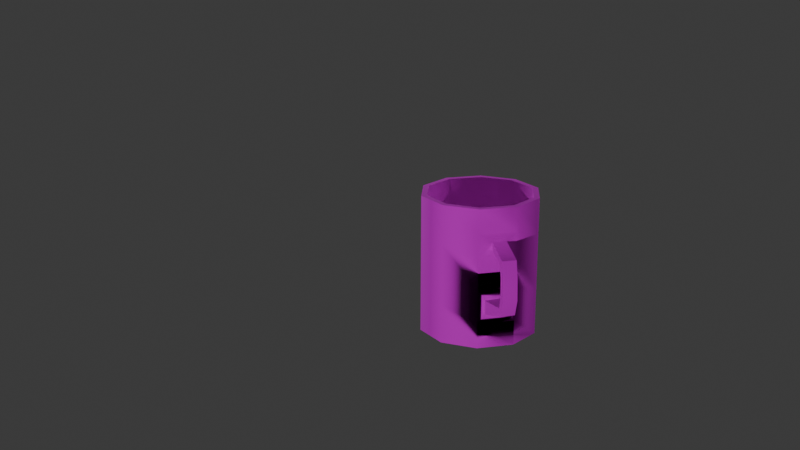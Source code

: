 # Source: Cup.blend  (saved by Blender 4.0.36; exported with 4.5.12 LTS)
import bpy
from mathutils import Matrix  # noqa: F401  (used for matrix-valued properties, if any)

bpy.ops.wm.read_factory_settings(use_empty=True)
scene = bpy.context.scene
scene.name = 'Scene'

# ---- collections
col_collection = bpy.data.collections.new('Collection'); scene.collection.children.link(col_collection)
col_lights__camera__action = bpy.data.collections.new('Lights, Camera, ACTION!'); scene.collection.children.link(col_lights__camera__action)

# ---- images (referenced by path relative to the original .blend; pixels are not part of the script)
import os
ASSET_DIR = os.environ.get("B2B_ASSET_DIR", "")  # directory of the original .blend (textures are referenced by path, not embedded)
HERE = os.path.dirname(os.path.abspath(__file__))  # packed textures are extracted next to this script under _unpacked/

def load_image(name, relpath, width, height, colorspace="sRGB"):
    """Load a texture the original file referenced (path relative to the .blend, or extracted next to this script)."""
    p = next((c for c in (os.path.join(HERE, relpath), os.path.join(ASSET_DIR, relpath)) if relpath and os.path.exists(c)), "")
    if p:
        img = bpy.data.images.load(p, check_existing=True)
        img.name = name
    else:  # same state as the original file: an image datablock whose file is absent (Cycles renders it pink)
        img = bpy.data.images.new(name, width, height)
        img.source = "FILE"
        img.filepath = "//" + (relpath or name)
    img.colorspace_settings.name = colorspace
    return img
img_i_heart_plants_but_red_png = load_image('I heart Plants but red.png', 'I heart Plants but red.png', 1024, 1024, 'sRGB')

# ---- materials (node trees are filled in below, after node groups)
mat_cup = bpy.data.materials.new('cup')

# ---- node groups
ng_auto_smooth = bpy.data.node_groups.new('Auto Smooth', 'GeometryNodeTree')
_s = ng_auto_smooth.interface.new_socket(name='Geometry', in_out='OUTPUT', socket_type='NodeSocketGeometry')
_s = ng_auto_smooth.interface.new_socket(name='Geometry', in_out='INPUT', socket_type='NodeSocketGeometry')
_s = ng_auto_smooth.interface.new_socket(name='Angle', in_out='INPUT', socket_type='NodeSocketFloat')
_s.subtype = 'ANGLE'
_s.min_value = 0.0
_s.max_value = 3.142
ng_auto_smooth.is_modifier = True
_N = ng_auto_smooth.nodes; _L = ng_auto_smooth.links
n0 = _N.new('NodeGroupOutput'); n0.name = 'Group Output'; n0.location = (480, -100)
n1 = _N.new('NodeGroupInput'); n1.name = 'Group Input'; n1.location = (-420, -300)
n2 = _N.new('NodeGroupInput'); n2.name = 'Group Input.001'; n2.location = (-60, -100)
n3 = _N.new('GeometryNodeSetShadeSmooth'); n3.name = 'Set Shade Smooth'; n3.location = (120, -100)
n3.domain = 'EDGE'
n4 = _N.new('GeometryNodeSetShadeSmooth'); n4.name = 'Set Shade Smooth.001'; n4.location = (300, -100)
n5 = _N.new('GeometryNodeInputMeshEdgeAngle'); n5.name = 'Edge Angle'; n5.location = (-420, -220)
n6 = _N.new('GeometryNodeInputEdgeSmooth'); n6.name = 'Is Edge Smooth'; n6.location = (-60, -160)
n7 = _N.new('GeometryNodeInputShadeSmooth'); n7.name = 'Is Face Smooth'; n7.location = (-240, -340)
n8 = _N.new('FunctionNodeBooleanMath'); n8.name = 'Boolean Math'; n8.location = (-60, -220)
n9 = _N.new('FunctionNodeCompare'); n9.name = 'Compare'; n9.location = (-240, -180)
n9.operation = 'LESS_EQUAL'
_L.new(n5.outputs[0], n9.inputs[0])
_L.new(n4.outputs[0], n0.inputs[0])
_L.new(n1.outputs[1], n9.inputs[1])
_L.new(n9.outputs[0], n8.inputs[0])
_L.new(n7.outputs[0], n8.inputs[1])
_L.new(n2.outputs[0], n3.inputs[0])
_L.new(n6.outputs[0], n3.inputs[1])
_L.new(n3.outputs[0], n4.inputs[0])
_L.new(n8.outputs[0], n3.inputs[2])
n0.is_active_output = True

# ---- material node trees
mat_cup.use_nodes = True; mat_cup.node_tree.nodes.clear()
_N = mat_cup.node_tree.nodes; _L = mat_cup.node_tree.links
n0 = _N.new('ShaderNodeOutputMaterial'); n0.name = 'Material Output'; n0.location = (404, 300)
n1 = _N.new('ShaderNodeTexImage'); n1.name = 'Image Texture'; n1.location = (-511, 341)
n1.image = img_i_heart_plants_but_red_png
n2 = _N.new('ShaderNodeMix'); n2.name = 'Mix'; n2.location = (-136, 323)
n2.data_type = 'RGBA'
n2.inputs[0].default_value = 0.0
n2.inputs[7].default_value = (0.7991, 0.0137, 0.02315, 1.0)
n3 = _N.new('ShaderNodeBsdfPrincipled'); n3.name = 'Principled BSDF'; n3.location = (84, 330)
n3.inputs[2].default_value = 1.0
n3.inputs[3].default_value = 1.45
_L.new(n3.outputs[0], n0.inputs[0])
_L.new(n1.outputs[0], n2.inputs[6])
_L.new(n2.outputs[2], n3.inputs[0])
n0.is_active_output = True

# ---- world
world_world = bpy.data.worlds.new('World'); scene.world = world_world
world_world.use_nodes = True; world_world.node_tree.nodes.clear()
_N = world_world.node_tree.nodes; _L = world_world.node_tree.links
n0 = _N.new('ShaderNodeOutputWorld'); n0.name = 'World Output'; n0.location = (300, 300)
n1 = _N.new('ShaderNodeBackground'); n1.name = 'Background'; n1.location = (10, 300)
n1.inputs[0].default_value = (0.05088, 0.05088, 0.05088, 1.0)
_L.new(n1.outputs[0], n0.inputs[0])
n0.is_active_output = True
world_world.color = (0.05088, 0.05088, 0.05088)
world_world.use_sun_shadow = False
world_world.sun_shadow_jitter_overblur = 0.0

# ---- cameras
cam_camera = bpy.data.cameras.new('Camera')
cam_camera.clip_end = 100.0
cam_camera.ortho_scale = 7.314

# ---- lights
light_light = bpy.data.lights.new('Light', 'POINT')
light_light.transmission_factor = 0.0
light_light.use_soft_falloff = False
light_light.energy = 2000.0
light_light.shadow_soft_size = 0.1
light_light.shadow_maximum_resolution = 0.006
light_light.use_absolute_resolution = True
light_light_001 = bpy.data.lights.new('Light.001', 'POINT')
light_light_001.transmission_factor = 0.0
light_light_001.use_soft_falloff = False
light_light_001.energy = 2000.0
light_light_001.shadow_soft_size = 0.1
light_light_001.shadow_maximum_resolution = 0.006
light_light_001.use_absolute_resolution = True
light_light_002 = bpy.data.lights.new('Light.002', 'POINT')
light_light_002.transmission_factor = 0.0
light_light_002.use_soft_falloff = False
light_light_002.energy = 2000.0
light_light_002.shadow_soft_size = 0.1
light_light_002.shadow_maximum_resolution = 0.006
light_light_002.use_absolute_resolution = True

# ---- meshes
me_circle_001 = bpy.data.meshes.new('Circle.001')
me_circle_001.from_pydata([(0.0, 1.0, 0.0), (-0.5878, 0.809, 0.0), (-0.9511, 0.309, 0.0), (-0.9511, -0.309, 0.0), (-0.5878, -0.809, 0.0), (0.0, -1.0, 0.0), (0.5878, -0.809, 0.0), (0.9511, -0.309, 0.0), (0.9511, 0.309, 0.0), (0.5878, 0.809, 0.0), (0.3633, 0.118, 0.0), (-0.3633, -0.118, 0.0), (0.0, 1.0, 2.342), (-0.5878, 0.809, 2.342), (-0.9511, 0.309, 2.342), (-0.9511, -0.309, 2.342), (-0.5878, -0.809, 2.342), (0.0, -1.0, 2.342), (0.5878, -0.809, 2.342), (0.9511, -0.309, 2.342), (0.9511, 0.309, 2.342), (0.5878, 0.809, 2.342), (0.5878, -0.809, 1.811), (0.9511, -0.309, 1.925), (-0.9511, -0.309, 1.811), (-0.5878, -0.809, 1.811), (0.0, 1.0, 1.811), (-0.5878, 0.809, 1.811), (0.9511, 0.309, 1.925), (0.0, -1.0, 1.811), (-0.9511, 0.309, 1.811), (0.5878, 0.809, 1.811), (0.9511, -0.309, 1.014), (-0.5878, -0.809, 0.7895), (-0.5878, 0.809, 0.7895), (0.9511, 0.309, 1.014), (0.0, -1.0, 0.7895), (-0.9511, 0.309, 0.7895), (0.5878, 0.809, 0.7895), (0.5878, -0.809, 0.7895), (-0.9511, -0.309, 0.7895), (0.0, 1.0, 0.7895), (0.9511, -0.309, 0.424), (-0.5878, -0.809, 0.6485), (-0.5878, 0.809, 0.6485), (0.9511, 0.309, 0.424), (0.0, -1.0, 0.6485), (-0.9511, 0.309, 0.6485), (0.5878, 0.809, 0.6485), (0.5878, -0.809, 0.6485), (-0.9511, -0.309, 0.6485), (0.0, 1.0, 0.6485), (0.5878, -0.809, 1.673), (-0.9511, -0.309, 1.673), (0.0, 1.0, 1.673), (0.9511, -0.309, 1.554), (-0.5878, -0.809, 1.673), (-0.5878, 0.809, 1.673), (0.9511, 0.309, 1.554), (0.0, -1.0, 1.673), (-0.9511, 0.309, 1.673), (0.5878, 0.809, 1.673), (1.02, -0.1183, 1.811), (1.02, 0.1183, 1.811), (0.9985, -0.2122, 0.8344), (0.9985, 0.2122, 0.8344), (0.9979, -0.2122, 0.5936), (0.9979, 0.2122, 0.5936), (1.02, -0.1183, 1.673), (1.02, 0.1183, 1.673), (1.402, 0.1183, 1.6), (1.402, -0.1183, 1.6), (1.502, 0.1183, 1.664), (1.502, -0.1183, 1.664), (1.423, -0.1183, 0.8641), (1.423, 0.1183, 0.8641), (1.501, -0.1183, 0.7539), (1.501, 0.1183, 0.7539), (1.568, 0.1183, 1.386), (1.568, -0.1183, 1.386), (1.457, 0.1183, 1.373), (1.457, -0.1183, 1.373), (1.473, -0.1183, 1.037), (1.473, 0.1183, 1.037), (1.594, -0.1183, 1.028), (1.594, 0.1183, 1.028), (0.0, 0.9235, 0.06437), (-0.5428, 0.7471, 0.06437), (-0.8783, 0.2854, 0.06437), (-0.8783, -0.2854, 0.06437), (-0.5428, -0.7471, 0.06437), (0.0, -0.9235, 0.06437), (0.5428, -0.7471, 0.06437), (0.8783, -0.2854, 0.06437), (0.8783, 0.2854, 0.06437), (0.5428, 0.7471, 0.06437), (0.3633, 0.118, 0.1), (-0.3633, -0.118, 0.1), (0.0, 0.9, 2.342), (-0.529, 0.7281, 2.342), (-0.856, 0.2781, 2.342), (-0.856, -0.2781, 2.342), (-0.529, -0.7281, 2.342), (0.0, -0.9, 2.342), (0.529, -0.7281, 2.342), (0.856, -0.2781, 2.342), (0.856, 0.2781, 2.342), (0.529, 0.7281, 2.342), (0.529, -0.7281, 1.811), (0.8555, -0.2797, 1.921), (-0.856, -0.2781, 1.811), (-0.529, -0.7281, 1.811), (0.0, 0.9, 1.811), (-0.529, 0.7281, 1.811), (0.8555, 0.2797, 1.921), (0.0, -0.9, 1.811), (-0.856, 0.2781, 1.811), (0.529, 0.7281, 1.811), (0.855, -0.2813, 1.01), (-0.529, -0.7281, 0.7895), (-0.529, 0.7281, 0.7895), (0.855, 0.2813, 1.01), (0.0, -0.9, 0.7895), (-0.856, 0.2781, 0.7895), (0.529, 0.7281, 0.7895), (0.529, -0.7281, 0.7895), (-0.856, -0.2781, 0.7895), (0.0, 0.9, 0.7895), (0.8551, -0.2812, 0.4278), (-0.529, -0.7281, 0.6485), (-0.529, 0.7281, 0.6485), (0.8551, 0.2812, 0.4278), (0.0, -0.9, 0.6485), (-0.856, 0.2781, 0.6485), (0.529, 0.7281, 0.6485), (0.529, -0.7281, 0.6485), (-0.856, -0.2781, 0.6485), (0.0, 0.9, 0.6485), (0.529, -0.7281, 1.673), (-0.856, -0.2781, 1.673), (0.0, 0.9, 1.673), (0.8555, -0.2798, 1.558), (-0.529, -0.7281, 1.673), (-0.529, 0.7281, 1.673), (0.8555, 0.2798, 1.558), (0.0, -0.9, 1.673), (-0.856, 0.2781, 1.673), (0.529, 0.7281, 1.673)], [], [(0, 9, 8, 10), (10, 8, 7, 6), (1, 0, 10, 11), (11, 10, 6, 5), (2, 1, 11, 3), (3, 11, 5, 4), (23, 19, 18, 22), (25, 16, 15, 24), (27, 13, 12, 26), (28, 20, 19, 23), (29, 17, 16, 25), (30, 14, 13, 27), (31, 21, 20, 28), (22, 18, 17, 29), (24, 15, 14, 30), (26, 12, 21, 31), (54, 26, 31, 61), (53, 24, 30, 60), (52, 22, 29, 59), (61, 31, 28, 58), (60, 30, 27, 57), (59, 29, 25, 56), (32, 64, 65, 35), (57, 27, 26, 54), (56, 25, 24, 53), (55, 23, 22, 52), (42, 32, 39, 49), (43, 33, 40, 50), (44, 34, 41, 51), (28, 63, 69, 58), (46, 36, 33, 43), (47, 37, 34, 44), (48, 38, 35, 45), (49, 39, 36, 46), (50, 40, 37, 47), (51, 41, 38, 48), (0, 51, 48, 9), (3, 50, 47, 2), (6, 49, 46, 5), (9, 48, 45, 8), (2, 47, 44, 1), (5, 46, 43, 4), (8, 45, 42, 7), (1, 44, 51, 0), (4, 43, 50, 3), (7, 42, 49, 6), (32, 55, 52, 39), (33, 56, 53, 40), (34, 57, 54, 41), (35, 58, 55, 32), (36, 59, 56, 33), (37, 60, 57, 34), (38, 61, 58, 35), (39, 52, 59, 36), (40, 53, 60, 37), (41, 54, 61, 38), (63, 72, 70, 69), (70, 80, 81, 71), (58, 69, 68, 55), (42, 66, 64, 32), (23, 62, 63, 28), (45, 67, 66, 42), (35, 65, 67, 45), (55, 68, 62, 23), (64, 74, 75, 65), (65, 75, 77, 67), (66, 76, 74, 64), (67, 77, 76, 66), (74, 82, 83, 75), (75, 83, 85, 77), (76, 84, 82, 74), (77, 85, 84, 76), (62, 73, 72, 63), (69, 70, 71, 68), (68, 71, 73, 62), (73, 79, 78, 72), (72, 78, 80, 70), (71, 81, 79, 73), (85, 78, 79, 84), (83, 80, 78, 85), (84, 79, 81, 82), (82, 81, 80, 83), (55, 58, 28, 23), (42, 32, 35, 45), (86, 96, 94, 95), (96, 92, 93, 94), (87, 97, 96, 86), (97, 91, 92, 96), (88, 89, 97, 87), (89, 90, 91, 97), (109, 108, 104, 105), (111, 110, 101, 102), (113, 112, 98, 99), (114, 109, 105, 106), (115, 111, 102, 103), (116, 113, 99, 100), (117, 114, 106, 107), (108, 115, 103, 104), (110, 116, 100, 101), (112, 117, 107, 98), (140, 147, 117, 112), (139, 146, 116, 110), (138, 145, 115, 108), (147, 144, 114, 117), (146, 143, 113, 116), (145, 142, 111, 115), (143, 140, 112, 113), (142, 139, 110, 111), (141, 138, 108, 109), (128, 135, 125, 118), (129, 136, 126, 119), (130, 137, 127, 120), (132, 129, 119, 122), (133, 130, 120, 123), (134, 131, 121, 124), (135, 132, 122, 125), (136, 133, 123, 126), (137, 134, 124, 127), (86, 95, 134, 137), (89, 88, 133, 136), (92, 91, 132, 135), (95, 94, 131, 134), (88, 87, 130, 133), (91, 90, 129, 132), (94, 93, 128, 131), (87, 86, 137, 130), (90, 89, 136, 129), (93, 92, 135, 128), (118, 125, 138, 141), (119, 126, 139, 142), (120, 127, 140, 143), (121, 118, 141, 144), (122, 119, 142, 145), (123, 120, 143, 146), (124, 121, 144, 147), (125, 122, 145, 138), (126, 123, 146, 139), (127, 124, 147, 140), (141, 109, 114, 144), (128, 118, 121, 131), (12, 13, 99, 98), (13, 14, 100, 99), (14, 15, 101, 100), (15, 16, 102, 101), (16, 17, 103, 102), (17, 18, 104, 103), (18, 19, 105, 104), (19, 20, 106, 105), (20, 21, 107, 106), (21, 12, 98, 107)])
me_circle_001.polygons.foreach_set('use_smooth', [True] * 150)
_uv = me_circle_001.uv_layers.new(name='UVMap')
_uv.uv.foreach_set('vector', [0.7008, 0.3266, 0.6826, 0.3516, 0.6532, 0.3612, 0.6532, 0.3302, 0.6532, 0.3302, 0.6532, 0.3612, 0.6238, 0.3516, 0.6056, 0.3266, 0.7008, 0.2956, 0.7008, 0.3266, 0.6532, 0.3302, 0.6532, 0.292, 0.6532, 0.292, 0.6532, 0.3302, 0.6056, 0.3266, 0.6056, 0.2956, 0.6826, 0.2706, 0.7008, 0.2956, 0.6532, 0.292, 0.6532, 0.2611, 0.6532, 0.2611, 0.6532, 0.292, 0.6056, 0.2956, 0.6238, 0.2706, 0.1725, 0.3889, 0.148, 0.3804, 0.1603, 0.3484, 0.1886, 0.3556, 0.2011, 0.2849, 0.1711, 0.2805, 0.1734, 0.2458, 0.2043, 0.2487, 0.2049, 0.1752, 0.1733, 0.176, 0.1702, 0.1404, 0.2021, 0.1376, 0.1813, 0.06066, 0.1552, 0.06844, 0.1388, 0.03476, 0.1652, 0.02244, 0.1959, 0.3207, 0.1665, 0.3152, 0.1711, 0.2805, 0.2011, 0.2849, 0.2056, 0.2123, 0.1744, 0.2114, 0.1733, 0.176, 0.2049, 0.1752, 0.1967, 0.09908, 0.1647, 0.104, 0.1552, 0.06844, 0.1813, 0.06066, 0.1886, 0.3556, 0.1603, 0.3484, 0.1665, 0.3152, 0.1959, 0.3207, 0.2043, 0.2487, 0.1734, 0.2458, 0.1744, 0.2114, 0.2056, 0.2123, 0.2021, 0.1376, 0.1702, 0.1404, 0.1647, 0.104, 0.1967, 0.09908, 0.2106, 0.1366, 0.2021, 0.1376, 0.1967, 0.09908, 0.2055, 0.09757, 0.2124, 0.2492, 0.2043, 0.2487, 0.2056, 0.2123, 0.2139, 0.2124, 0.1965, 0.3575, 0.1886, 0.3556, 0.1959, 0.3207, 0.2039, 0.3221, 0.2055, 0.09757, 0.1967, 0.09908, 0.1813, 0.06066, 0.2061, 0.0561, 0.2139, 0.2124, 0.2056, 0.2123, 0.2049, 0.1752, 0.2133, 0.1748, 0.2039, 0.3221, 0.1959, 0.3207, 0.2011, 0.2849, 0.2092, 0.2858, 0.6696, 0.1806, 0.6589, 0.1648, 0.6584, 0.09385, 0.6728, 0.05335, 0.2133, 0.1748, 0.2049, 0.1752, 0.2021, 0.1376, 0.2106, 0.1366, 0.2092, 0.2858, 0.2011, 0.2849, 0.2043, 0.2487, 0.2124, 0.2492, 0.1942, 0.3949, 0.1725, 0.3889, 0.1886, 0.3556, 0.1965, 0.3575, 0.4112, 0.3171, 0.3251, 0.3664, 0.3139, 0.265, 0.3333, 0.2593, 0.3651, 0.1094, 0.351, 0.09525, 0.4297, 0.05208, 0.4337, 0.0716, 0.5714, 0.125, 0.5872, 0.114, 0.6138, 0.195, 0.5951, 0.1958, 0.6981, 0.2555, 0.6988, 0.2455, 0.6974, 0.2461, 0.6984, 0.2468, 0.3281, 0.179, 0.3085, 0.1746, 0.351, 0.09525, 0.3651, 0.1094, 0.5113, 0.07779, 0.5186, 0.0595, 0.5872, 0.114, 0.5714, 0.125, 0.5781, 0.2673, 0.5954, 0.2755, 0.5758, 0.3664, 0.5052, 0.3221, 0.3333, 0.2593, 0.3139, 0.265, 0.3085, 0.1746, 0.3281, 0.179, 0.4337, 0.0716, 0.4297, 0.05208, 0.5186, 0.0595, 0.5113, 0.07779, 0.5951, 0.1958, 0.6138, 0.195, 0.5954, 0.2755, 0.5781, 0.2673, 0.5348, 0.1974, 0.5951, 0.1958, 0.5781, 0.2673, 0.5238, 0.2394, 0.445, 0.1353, 0.4337, 0.0716, 0.5113, 0.07779, 0.4863, 0.1365, 0.3998, 0.2371, 0.3333, 0.2593, 0.3281, 0.179, 0.392, 0.1948, 0.5238, 0.2394, 0.5781, 0.2673, 0.5052, 0.3221, 0.485, 0.267, 0.4863, 0.1365, 0.5113, 0.07779, 0.5714, 0.125, 0.5199, 0.1597, 0.392, 0.1948, 0.3281, 0.179, 0.3651, 0.1094, 0.4096, 0.1569, 0.485, 0.267, 0.5052, 0.3221, 0.4112, 0.3171, 0.4353, 0.2674, 0.5199, 0.1597, 0.5714, 0.125, 0.5951, 0.1958, 0.5348, 0.1974, 0.4096, 0.1569, 0.3651, 0.1094, 0.4337, 0.0716, 0.445, 0.1353, 0.4353, 0.2674, 0.4112, 0.3171, 0.3333, 0.2593, 0.3998, 0.2371, 0.2264, 0.4029, 0.1942, 0.3949, 0.1965, 0.3575, 0.2486, 0.3688, 0.3359, 0.2865, 0.3298, 0.8317, 0.1178, 0.8317, 0.1247, 0.2865, 0.2696, 0.173, 0.2133, 0.1748, 0.2106, 0.1366, 0.2677, 0.1318, 0.2423, 0.05037, 0.2061, 0.0561, 0.1995, 0.01466, 0.2357, 0.008931, 0.5479, 0.2865, 0.5443, 0.8317, 0.3298, 0.8317, 0.3359, 0.2865, 0.2694, 0.2136, 0.2139, 0.2124, 0.2133, 0.1748, 0.2696, 0.173, 0.2636, 0.09012, 0.2055, 0.09757, 0.2061, 0.0561, 0.2423, 0.05037, 0.758, 0.2865, 0.7594, 0.8317, 0.5443, 0.8317, 0.5479, 0.2865, 0.1247, 0.2865, 0.1178, 0.8317, -0.09129, 0.8317, -0.08489, 0.2865, 0.2677, 0.1318, 0.2106, 0.1366, 0.2055, 0.09757, 0.2636, 0.09012, 0.6988, 0.2455, 0.6842, 0.2056, 0.6841, 0.2139, 0.6974, 0.2461, 0.6841, 0.2139, 0.6772, 0.1953, 0.6782, 0.1894, 0.6857, 0.206, 0.6984, 0.2468, 0.6974, 0.2461, 0.7005, 0.2444, 0.7036, 0.2567, 0.6302, 0.2475, 0.6428, 0.1868, 0.6589, 0.1648, 0.6696, 0.1806, 0.7105, 0.2735, 0.7016, 0.2521, 0.6988, 0.2455, 0.6981, 0.2555, 0.6141, 0.03519, 0.6394, 0.08849, 0.6428, 0.1868, 0.6302, 0.2475, 0.6728, 0.05335, 0.6584, 0.09385, 0.6394, 0.08849, 0.6141, 0.03519, 0.7036, 0.2567, 0.7005, 0.2444, 0.7016, 0.2521, 0.7105, 0.2735, 0.6589, 0.1648, 0.6611, 0.1563, 0.6618, 0.1503, 0.6584, 0.09385, 0.6584, 0.09385, 0.6618, 0.1503, 0.6618, 0.1423, 0.6394, 0.08849, 0.6428, 0.1868, 0.6608, 0.1563, 0.6611, 0.1563, 0.6589, 0.1648, 0.6394, 0.08849, 0.6618, 0.1423, 0.6608, 0.1563, 0.6428, 0.1868, 0.6611, 0.1563, 0.6672, 0.1652, 0.6668, 0.1671, 0.6618, 0.1503, 0.6618, 0.1503, 0.6668, 0.1671, 0.6677, 0.1642, 0.6618, 0.1423, 0.6608, 0.1563, 0.667, 0.1691, 0.6672, 0.1652, 0.6611, 0.1563, 0.6618, 0.1423, 0.6677, 0.1642, 0.667, 0.1691, 0.6608, 0.1563, 0.7016, 0.2521, 0.6835, 0.211, 0.6842, 0.2056, 0.6988, 0.2455, 0.6974, 0.2461, 0.6841, 0.2139, 0.6857, 0.206, 0.7005, 0.2444, 0.7005, 0.2444, 0.6857, 0.206, 0.6835, 0.211, 0.7016, 0.2521, 0.6835, 0.211, 0.6772, 0.1939, 0.6778, 0.1898, 0.6842, 0.2056, 0.6842, 0.2056, 0.6778, 0.1898, 0.6772, 0.1953, 0.6841, 0.2139, 0.6857, 0.206, 0.6782, 0.1894, 0.6772, 0.1939, 0.6835, 0.211, 0.6677, 0.1642, 0.6778, 0.1898, 0.6772, 0.1939, 0.667, 0.1691, 0.6668, 0.1671, 0.6772, 0.1953, 0.6778, 0.1898, 0.6677, 0.1642, 0.667, 0.1691, 0.6772, 0.1939, 0.6782, 0.1894, 0.6672, 0.1652, 0.6672, 0.1652, 0.6782, 0.1894, 0.6772, 0.1953, 0.6668, 0.1671, 0.2557, 0.7688, 0.2557, 0.7089, 0.2917, 0.7089, 0.2917, 0.7688, 0.698, 0.4183, 0.7552, 0.4183, 0.7552, 0.3584, 0.698, 0.3584, 0.971, 0.4112, 0.9351, 0.3786, 0.9526, 0.3546, 0.971, 0.3799, 0.9351, 0.3786, 0.893, 0.3546, 0.9228, 0.3449, 0.9526, 0.3546, 0.9526, 0.4366, 0.9105, 0.4125, 0.9351, 0.3786, 0.971, 0.4112, 0.9105, 0.4125, 0.8746, 0.3799, 0.893, 0.3546, 0.9351, 0.3786, 0.9228, 0.4462, 0.893, 0.4366, 0.9105, 0.4125, 0.9526, 0.4366, 0.893, 0.4366, 0.8746, 0.4112, 0.8746, 0.3799, 0.9105, 0.4125, 0.1233, 0.3707, 0.1241, 0.3398, 0.1552, 0.3469, 0.144, 0.377, 0.1334, 0.2762, 0.1356, 0.2434, 0.1683, 0.2455, 0.1648, 0.2798, 0.1346, 0.1772, 0.1313, 0.1439, 0.1643, 0.141, 0.1675, 0.1762, 0.1257, 0.0782, 0.1132, 0.04926, 0.134, 0.03955, 0.1499, 0.07037, 0.1296, 0.3085, 0.1334, 0.2762, 0.1648, 0.2798, 0.1609, 0.3142, 0.136, 0.2105, 0.1346, 0.1772, 0.1675, 0.1762, 0.1686, 0.2112, 0.1261, 0.111, 0.1257, 0.0782, 0.1499, 0.07037, 0.1583, 0.1053, 0.1241, 0.3398, 0.1296, 0.3085, 0.1609, 0.3142, 0.1552, 0.3469, 0.1356, 0.2434, 0.136, 0.2105, 0.1686, 0.2112, 0.1683, 0.2455, 0.1313, 0.1439, 0.1261, 0.111, 0.1583, 0.1053, 0.1643, 0.141, 0.1231, 0.145, 0.1181, 0.1125, 0.1261, 0.111, 0.1313, 0.1439, 0.1275, 0.2431, 0.1278, 0.2107, 0.136, 0.2105, 0.1356, 0.2434, 0.1166, 0.3383, 0.1217, 0.3073, 0.1296, 0.3085, 0.1241, 0.3398, 0.1181, 0.1125, 0.1056, 0.08235, 0.1257, 0.0782, 0.1261, 0.111, 0.1278, 0.2107, 0.1264, 0.1778, 0.1346, 0.1772, 0.136, 0.2105, 0.1217, 0.3073, 0.1253, 0.2755, 0.1334, 0.2762, 0.1296, 0.3085, 0.1264, 0.1778, 0.1231, 0.145, 0.1313, 0.1439, 0.1346, 0.1772, 0.1253, 0.2755, 0.1275, 0.2431, 0.1356, 0.2434, 0.1334, 0.2762, 0.1044, 0.3668, 0.1166, 0.3383, 0.1241, 0.3398, 0.1233, 0.3707, 0.794, 0.07153, 0.7209, 0.1242, 0.7009, 0.1189, 0.7051, 0.02382, 0.7533, 0.2598, 0.816, 0.2912, 0.8127, 0.3108, 0.7396, 0.2746, 0.9367, 0.2406, 0.9581, 0.1786, 0.9762, 0.18, 0.9522, 0.2513, 0.7179, 0.1981, 0.7533, 0.2598, 0.7396, 0.2746, 0.698, 0.2031, 0.8845, 0.2833, 0.9367, 0.2406, 0.9522, 0.2513, 0.8921, 0.3011, 0.9468, 0.1145, 0.8794, 0.06389, 0.9586, 0.02382, 0.964, 0.1087, 0.7209, 0.1242, 0.7179, 0.1981, 0.698, 0.2031, 0.7009, 0.1189, 0.816, 0.2912, 0.8845, 0.2833, 0.8921, 0.3011, 0.8127, 0.3108, 0.9581, 0.1786, 0.9468, 0.1145, 0.964, 0.1087, 0.9762, 0.18, 0.9046, 0.1757, 0.8966, 0.1379, 0.9468, 0.1145, 0.9581, 0.1786, 0.8243, 0.2344, 0.8612, 0.2318, 0.8845, 0.2833, 0.816, 0.2912, 0.7825, 0.1437, 0.7755, 0.1828, 0.7179, 0.1981, 0.7209, 0.1242, 0.8966, 0.1379, 0.8625, 0.1123, 0.8794, 0.06389, 0.9468, 0.1145, 0.8612, 0.2318, 0.891, 0.21, 0.9367, 0.2406, 0.8845, 0.2833, 0.7755, 0.1828, 0.792, 0.2163, 0.7533, 0.2598, 0.7179, 0.1981, 0.8625, 0.1123, 0.8164, 0.1144, 0.794, 0.07153, 0.8794, 0.06389, 0.891, 0.21, 0.9046, 0.1757, 0.9581, 0.1786, 0.9367, 0.2406, 0.792, 0.2163, 0.8243, 0.2344, 0.816, 0.2912, 0.7533, 0.2598, 0.8164, 0.1144, 0.7825, 0.1437, 0.7209, 0.1242, 0.794, 0.07153, 0.07558, 0.3616, 0.06872, 0.3307, 0.1166, 0.3383, 0.1044, 0.3668, 0.07603, 0.2715, 0.07768, 0.2416, 0.1275, 0.2431, 0.1253, 0.2755, 0.07614, 0.1813, 0.07306, 0.1508, 0.1231, 0.145, 0.1264, 0.1778, 0.07561, 0.08786, 0.07004, 0.05702, 0.1001, 0.05168, 0.1056, 0.08235, 0.07295, 0.3012, 0.07603, 0.2715, 0.1253, 0.2755, 0.1217, 0.3073, 0.07773, 0.2116, 0.07614, 0.1813, 0.1264, 0.1778, 0.1278, 0.2107, 0.06872, 0.1201, 0.07561, 0.08786, 0.1056, 0.08235, 0.1181, 0.1125, 0.06872, 0.3307, 0.07295, 0.3012, 0.1217, 0.3073, 0.1166, 0.3383, 0.07768, 0.2416, 0.07773, 0.2116, 0.1278, 0.2107, 0.1275, 0.2431, 0.07306, 0.1508, 0.06872, 0.1201, 0.1181, 0.1125, 0.1231, 0.145, 0.8379, 0.4126, 0.8028, 0.4126, 0.8028, 0.3584, 0.8379, 0.3584, 0.9604, 0.4983, 0.9604, 0.5548, 0.9059, 0.5548, 0.9059, 0.4983, 0.1702, 0.1404, 0.1733, 0.176, 0.1675, 0.1762, 0.1643, 0.141, 0.1733, 0.176, 0.1744, 0.2114, 0.1686, 0.2112, 0.1675, 0.1762, 0.1744, 0.2114, 0.1734, 0.2458, 0.1683, 0.2455, 0.1686, 0.2112, 0.1734, 0.2458, 0.1711, 0.2805, 0.1648, 0.2798, 0.1683, 0.2455, 0.1711, 0.2805, 0.1665, 0.3152, 0.1609, 0.3142, 0.1648, 0.2798, 0.1665, 0.3152, 0.1603, 0.3484, 0.1552, 0.3469, 0.1609, 0.3142, 0.1603, 0.3484, 0.148, 0.3804, 0.144, 0.377, 0.1552, 0.3469, 0.1388, 0.03476, 0.1552, 0.06844, 0.1499, 0.07037, 0.134, 0.03955, 0.1552, 0.06844, 0.1647, 0.104, 0.1583, 0.1053, 0.1499, 0.07037, 0.1647, 0.104, 0.1702, 0.1404, 0.1643, 0.141, 0.1583, 0.1053])
me_circle_001.materials.append(mat_cup)
me_circle_001.update()

# ---- objects
ob_circle = bpy.data.objects.new('Circle', me_circle_001)
ob_camera = bpy.data.objects.new('Camera', cam_camera)
ob_light = bpy.data.objects.new('Light', light_light)
ob_light_001 = bpy.data.objects.new('Light.001', light_light_001)
ob_light_002 = bpy.data.objects.new('Light.002', light_light_002)

# ---- transforms, parenting, visibility, modifiers, constraints
ob_circle.location = (0.0, 0.0, 0.0)
_m = ob_circle.modifiers.new('Auto Smooth', 'NODES')
_m.node_group = ng_auto_smooth
_gi = [s.identifier for s in ng_auto_smooth.interface.items_tree if s.item_type == 'SOCKET' and s.in_out == 'INPUT']
_m[_gi[1]] = 0.7854  # Angle
ob_camera.location = (16.63, -5.419, 7.39)
ob_camera.rotation_euler = (1.259, -7.26e-06, 1.331)
ob_camera.lock_rotations_4d = False
ob_camera.empty_display_type = 'ARROWS'
ob_camera.color = (0.0, 0.0, 0.0, 0.0)
ob_camera.display_type = 'WIRE'
ob_camera.lineart.crease_threshold = 0.0
ob_light.location = (-10.41, -4.168, 6.186)
ob_light.rotation_euler = (0.6503, 0.05522, 1.866)
ob_light.lock_rotations_4d = False
ob_light.empty_display_type = 'ARROWS'
ob_light.color = (0.0, 0.0, 0.0, 0.0)
ob_light.lineart.crease_threshold = 0.0
ob_light_001.location = (-1.21, 15.46, 8.877)
ob_light_001.rotation_euler = (0.6503, 0.05522, 1.866)
ob_light_001.lock_rotations_4d = False
ob_light_001.empty_display_type = 'ARROWS'
ob_light_001.color = (0.0, 0.0, 0.0, 0.0)
ob_light_001.lineart.crease_threshold = 0.0
ob_light_002.location = (10.29, -7.445, 1.138)
ob_light_002.rotation_euler = (0.6503, 0.05522, 1.866)
ob_light_002.lock_rotations_4d = False
ob_light_002.empty_display_type = 'ARROWS'
ob_light_002.color = (0.0, 0.0, 0.0, 0.0)
ob_light_002.lineart.crease_threshold = 0.0

# ---- collection membership
col_collection.objects.link(ob_circle)
col_lights__camera__action.objects.link(ob_camera)
col_lights__camera__action.objects.link(ob_light)
col_lights__camera__action.objects.link(ob_light_001)
col_lights__camera__action.objects.link(ob_light_002)

# ---- scene / render settings (as saved in the file)
scene.camera = ob_camera
scene.frame_start = 1; scene.frame_end = 250; scene.frame_set(1)
scene.render.engine = 'CYCLES'
scene.cycles.samples = 128
scene.cycles.sampling_pattern = 'TABULATED_SOBOL'
scene.cycles.use_adaptive_sampling = False
bpy.context.view_layer.update()
